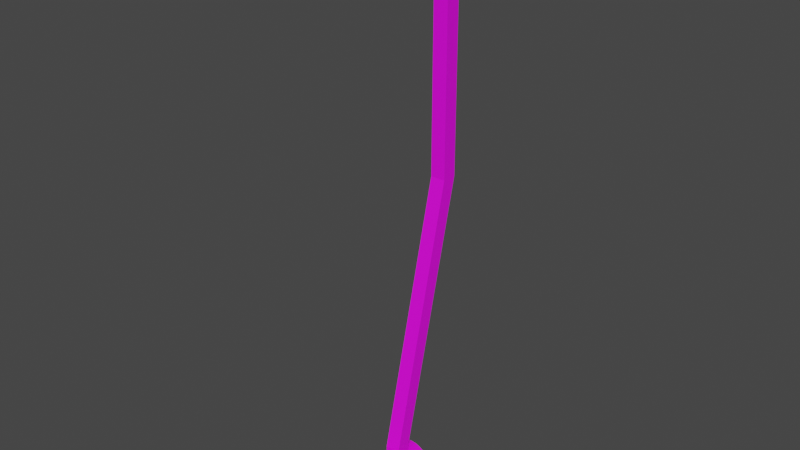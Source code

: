 # Source: JaredCannon.blend  (saved by Blender 3.5.10; exported with 4.5.12 LTS)
import bpy
from mathutils import Matrix  # noqa: F401  (used for matrix-valued properties, if any)

bpy.ops.wm.read_factory_settings(use_empty=True)
scene = bpy.context.scene
scene.name = 'Scene'

# ---- collections
col_collection = bpy.data.collections.new('Collection'); scene.collection.children.link(col_collection)

# ---- images (referenced by path relative to the original .blend; pixels are not part of the script)
import os
ASSET_DIR = os.environ.get("B2B_ASSET_DIR", "")  # directory of the original .blend (textures are referenced by path, not embedded)
HERE = os.path.dirname(os.path.abspath(__file__))  # packed textures are extracted next to this script under _unpacked/

def load_image(name, relpath, width, height, colorspace="sRGB"):
    """Load a texture the original file referenced (path relative to the .blend, or extracted next to this script)."""
    p = next((c for c in (os.path.join(HERE, relpath), os.path.join(ASSET_DIR, relpath)) if relpath and os.path.exists(c)), "")
    if p:
        img = bpy.data.images.load(p, check_existing=True)
        img.name = name
    else:  # same state as the original file: an image datablock whose file is absent (Cycles renders it pink)
        img = bpy.data.images.new(name, width, height)
        img.source = "FILE"
        img.filepath = "//" + (relpath or name)
    img.colorspace_settings.name = colorspace
    return img
img_dungeons_2_texture_01_a_png = load_image('Dungeons_2_Texture_01_A.png', 'Dungeons_2_Texture_01_A.png', 1024, 1024, 'sRGB')

# ---- materials (node trees are filled in below, after node groups)
mat_material = bpy.data.materials.new('Material')
mat_material.alpha_threshold = 0.0
mat_material.use_transparent_shadow = False
mat_material.roughness = 0.5
mat_material.line_color = (0.0, 0.0, 0.0, 1.0)

# ---- material node trees
mat_material.use_nodes = True; mat_material.node_tree.nodes.clear()
_N = mat_material.node_tree.nodes; _L = mat_material.node_tree.links
n0 = _N.new('ShaderNodeOutputMaterial'); n0.name = 'Material Output'; n0.location = (300, 300)
n1 = _N.new('ShaderNodeBsdfPrincipled'); n1.name = 'Principled BSDF'; n1.location = (10, 300)
n1.distribution = 'GGX'
n1.subsurface_method = 'RANDOM_WALK_SKIN'
n1.inputs[3].default_value = 1.45
n1.inputs[27].default_value = (0.0, 0.0, 0.0, 1.0)
n1.inputs[28].default_value = 1.0
n2 = _N.new('ShaderNodeTexImage'); n2.name = 'Image Texture'; n2.location = (-290, 107)
n2.image = img_dungeons_2_texture_01_a_png
_L.new(n1.outputs[0], n0.inputs[0])
_L.new(n2.outputs[0], n1.inputs[0])
n0.is_active_output = True

# ---- world
world_world = bpy.data.worlds.new('World'); scene.world = world_world
world_world.use_nodes = True; world_world.node_tree.nodes.clear()
_N = world_world.node_tree.nodes; _L = world_world.node_tree.links
n0 = _N.new('ShaderNodeOutputWorld'); n0.name = 'World Output'; n0.location = (300, 300)
n1 = _N.new('ShaderNodeBackground'); n1.name = 'Background'; n1.location = (10, 300)
n1.inputs[0].default_value = (0.05088, 0.05088, 0.05088, 1.0)
_L.new(n1.outputs[0], n0.inputs[0])
n0.is_active_output = True
world_world.color = (0.05088, 0.05088, 0.05088)
world_world.use_sun_shadow = False
world_world.sun_shadow_jitter_overblur = 0.0

# ---- meshes
me_cube = bpy.data.meshes.new('Cube')
me_cube.from_pydata([(1.0, 1.0, 1.0), (1.0, 1.0, 0.6343), (1.0, -1.0, 1.0), (1.0, -1.0, 0.6343), (-1.0, 1.0, 1.0), (-1.0, 1.0, 0.6343), (-1.0, -1.0, 1.0), (-1.0, -1.0, 0.6343), (1.0, 7.661, 9.956), (-1.0, 7.661, 9.956), (1.0, 9.661, 9.956), (-1.0, 9.661, 9.956), (1.0, 7.661, 18.89), (-1.0, 7.661, 18.89), (1.0, 9.661, 18.89), (-1.0, 9.661, 18.89), (-9.443e-09, 3.026, 0.7388), (-9.443e-09, -8.582, 0.7434), (0.5783, 3.025, 0.7245), (0.5783, -8.582, 0.7292), (1.134, 3.024, 0.6824), (1.134, -8.583, 0.687), (1.647, 3.023, 0.6139), (1.647, -8.585, 0.6185), (2.096, 3.02, 0.5217), (2.096, -8.587, 0.5264), (2.465, 3.018, 0.4094), (2.465, -8.59, 0.4141), (2.739, 3.014, 0.2813), (2.739, -8.593, 0.2859), (2.908, 3.011, 0.1423), (2.908, -8.596, 0.1469), (2.964, 3.007, -0.002329), (2.964, -8.6, 0.002329), (2.908, 3.004, -0.1469), (2.908, -8.604, -0.1423), (2.739, 3.0, -0.2859), (2.739, -8.607, -0.2813), (2.465, 2.997, -0.4141), (2.465, -8.61, -0.4094), (2.096, 2.995, -0.5264), (2.096, -8.613, -0.5217), (1.647, 2.992, -0.6185), (1.647, -8.615, -0.6139), (1.134, 2.991, -0.687), (1.134, -8.617, -0.6824), (0.5783, 2.99, -0.7292), (0.5783, -8.618, -0.7245), (-9.443e-09, 2.989, -0.7434), (-9.443e-09, -8.618, -0.7388), (-0.5783, 2.99, -0.7292), (-0.5783, -8.618, -0.7245), (-1.134, 2.991, -0.687), (-1.134, -8.617, -0.6824), (-1.647, 2.992, -0.6185), (-1.647, -8.615, -0.6139), (-2.096, 2.995, -0.5264), (-2.096, -8.613, -0.5217), (-2.465, 2.997, -0.4141), (-2.465, -8.61, -0.4094), (-2.739, 3.0, -0.2859), (-2.739, -8.607, -0.2813), (-2.908, 3.004, -0.1469), (-2.908, -8.604, -0.1423), (-2.964, 3.007, -0.002329), (-2.964, -8.6, 0.002329), (-2.908, 3.011, 0.1423), (-2.908, -8.596, 0.1469), (-2.739, 3.014, 0.2813), (-2.739, -8.593, 0.2859), (-2.465, 3.018, 0.4094), (-2.465, -8.59, 0.4141), (-2.096, 3.02, 0.5217), (-2.096, -8.587, 0.5264), (-1.647, 3.023, 0.6139), (-1.647, -8.585, 0.6185), (-1.134, 3.024, 0.6824), (-1.134, -8.583, 0.687), (-0.5783, 3.025, 0.7245), (-0.5783, -8.582, 0.7292), (0.5685, -0.9616, 0.5339), (-9.625e-09, -0.9612, 0.5479), (-0.5685, -0.9616, 0.5339), (-1.114, -0.9626, 0.4925), (-1.614, -0.9643, 0.4256), (-2.048, -0.9664, 0.3367), (-2.395, -0.969, 0.2311), (-2.634, -0.9718, 0.1193), (-2.744, -0.974, 0.02822), (-2.754, -0.9747, 0.002329), (-2.744, -0.9753, -0.02356), (-2.634, -0.9776, -0.1147), (-2.395, -0.9803, -0.2264), (-2.048, -0.9829, -0.332), (-1.614, -0.9851, -0.421), (-1.114, -0.9867, -0.4878), (-0.5685, -0.9878, -0.5292), (-9.625e-09, -0.9881, -0.5432), (0.5685, -0.9878, -0.5292), (1.114, -0.9867, -0.4878), (1.614, -0.9851, -0.421), (2.048, -0.9829, -0.332), (2.395, -0.9803, -0.2264), (2.634, -0.9776, -0.1147), (2.744, -0.9753, -0.02356), (2.754, -0.9747, 0.002329), (2.744, -0.974, 0.02822), (2.634, -0.9718, 0.1193), (2.395, -0.969, 0.2311), (2.048, -0.9664, 0.3367), (1.614, -0.9643, 0.4256), (1.114, -0.9626, 0.4925)], [], [(6, 2, 8, 9), (3, 2, 6, 7), (7, 6, 4, 5), (5, 1, 3, 7), (1, 0, 2, 3), (5, 4, 0, 1), (10, 11, 15, 14), (4, 6, 9, 11), (2, 0, 10, 8), (0, 4, 11, 10), (14, 15, 13, 12), (8, 10, 14, 12), (11, 9, 13, 15), (9, 8, 12, 13), (62, 64, 66), (16, 17, 19, 18), (18, 48, 16), (18, 19, 21, 20), (18, 46, 48), (20, 21, 23, 22), (60, 62, 66), (22, 23, 25, 24), (50, 76, 78), (24, 25, 27, 26), (54, 74, 76), (26, 27, 29, 28), (20, 22, 42), (28, 29, 31, 30), (54, 56, 74), (30, 31, 33, 32), (56, 72, 74), (32, 33, 35, 34), (56, 58, 72), (34, 35, 37, 36), (58, 70, 72), (36, 37, 39, 38), (60, 68, 70), (38, 39, 41, 40), (26, 28, 36), (40, 41, 43, 42), (68, 60, 66), (42, 43, 45, 44), (28, 30, 34), (44, 45, 47, 46), (30, 32, 34), (46, 47, 49, 48), (48, 49, 51, 50), (28, 34, 36), (50, 51, 53, 52), (58, 60, 70), (52, 53, 55, 54), (26, 36, 38), (54, 55, 57, 56), (24, 26, 38), (56, 57, 59, 58), (24, 38, 40), (58, 59, 61, 60), (22, 24, 40), (60, 61, 63, 62), (22, 40, 42), (62, 63, 65, 64), (52, 54, 76), (64, 65, 67, 66), (20, 42, 44), (66, 67, 69, 68), (48, 50, 16), (68, 69, 71, 70), (50, 52, 76), (70, 71, 73, 72), (46, 18, 44), (72, 73, 75, 74), (50, 78, 16), (74, 75, 77, 76), (18, 20, 44), (76, 77, 79, 78), (78, 79, 17, 16), (19, 17, 81, 80), (17, 79, 82, 81), (79, 77, 83, 82), (77, 75, 84, 83), (75, 73, 85, 84), (73, 71, 86, 85), (71, 69, 87, 86), (69, 67, 88, 87), (67, 65, 89, 88), (65, 63, 90, 89), (63, 61, 91, 90), (61, 59, 92, 91), (59, 57, 93, 92), (57, 55, 94, 93), (55, 53, 95, 94), (53, 51, 96, 95), (51, 49, 97, 96), (49, 47, 98, 97), (47, 45, 99, 98), (45, 43, 100, 99), (43, 41, 101, 100), (41, 39, 102, 101), (39, 37, 103, 102), (37, 35, 104, 103), (35, 33, 105, 104), (33, 31, 106, 105), (31, 29, 107, 106), (29, 27, 108, 107), (27, 25, 109, 108), (25, 23, 110, 109), (23, 21, 111, 110), (21, 19, 80, 111)])
_uv = me_cube.uv_layers.new(name='UVMap')
_uv.uv.foreach_set('vector', [0.1411, 0.0136, 0.1411, 0.01266, 0.1411, 0.01266, 0.1411, 0.0136, 0.1402, 0.01266, 0.1411, 0.01266, 0.1411, 0.0136, 0.1402, 0.0136, 0.1402, 0.009842, 0.1411, 0.009842, 0.1411, 0.01078, 0.1402, 0.01078, 0.1392, 0.01172, 0.1402, 0.01172, 0.1402, 0.01266, 0.1392, 0.01266, 0.1402, 0.01172, 0.1411, 0.01172, 0.1411, 0.01266, 0.1402, 0.01266, 0.1402, 0.01078, 0.1411, 0.01078, 0.1411, 0.01172, 0.1402, 0.01172, 0.1411, 0.01172, 0.1411, 0.01078, 0.1411, 0.01078, 0.1411, 0.01172, 0.1411, 0.01078, 0.1411, 0.009842, 0.1411, 0.009842, 0.1411, 0.01078, 0.1411, 0.01266, 0.1411, 0.01172, 0.1411, 0.01172, 0.1411, 0.01266, 0.1411, 0.01172, 0.1411, 0.01078, 0.1411, 0.01078, 0.1411, 0.01172, 0.1411, 0.01172, 0.142, 0.01172, 0.142, 0.01266, 0.1411, 0.01266, 0.1411, 0.01266, 0.1411, 0.01172, 0.1411, 0.01172, 0.1411, 0.01266, 0.1411, 0.01078, 0.1411, 0.009842, 0.1411, 0.009842, 0.1411, 0.01078, 0.1411, 0.0136, 0.1411, 0.01266, 0.1411, 0.01266, 0.1411, 0.0136, 0.1387, 0.009842, 0.1387, 0.009842, 0.1387, 0.009842, 0.1425, 0.01172, 0.1425, 0.0136, 0.1424, 0.0136, 0.1424, 0.01172, 0.1387, 0.009842, 0.1387, 0.009842, 0.1387, 0.009842, 0.1424, 0.01172, 0.1424, 0.0136, 0.1423, 0.0136, 0.1423, 0.01172, 0.1387, 0.009842, 0.1387, 0.009842, 0.1387, 0.009842, 0.1423, 0.01172, 0.1423, 0.0136, 0.1421, 0.0136, 0.1421, 0.01172, 0.1387, 0.009842, 0.1387, 0.009842, 0.1387, 0.009842, 0.1421, 0.01172, 0.1421, 0.0136, 0.142, 0.0136, 0.142, 0.01172, 0.1387, 0.009842, 0.1387, 0.009842, 0.1387, 0.009842, 0.142, 0.01172, 0.142, 0.0136, 0.1419, 0.0136, 0.1419, 0.01172, 0.1387, 0.009842, 0.1387, 0.009842, 0.1387, 0.009842, 0.1419, 0.01172, 0.1419, 0.0136, 0.1418, 0.0136, 0.1418, 0.01172, 0.1387, 0.009842, 0.1387, 0.009842, 0.1387, 0.009842, 0.1418, 0.01172, 0.1418, 0.0136, 0.1417, 0.0136, 0.1417, 0.01172, 0.1387, 0.009842, 0.1387, 0.009842, 0.1387, 0.009842, 0.1417, 0.01172, 0.1417, 0.0136, 0.1416, 0.0136, 0.1416, 0.01172, 0.1387, 0.009842, 0.1387, 0.009842, 0.1387, 0.009842, 0.1416, 0.01172, 0.1416, 0.0136, 0.1414, 0.0136, 0.1414, 0.01172, 0.1387, 0.009842, 0.1387, 0.009842, 0.1387, 0.009842, 0.1414, 0.01172, 0.1414, 0.0136, 0.1413, 0.0136, 0.1413, 0.01172, 0.1387, 0.009842, 0.1387, 0.009842, 0.1387, 0.009842, 0.1413, 0.01172, 0.1413, 0.0136, 0.1412, 0.0136, 0.1412, 0.01172, 0.1387, 0.009842, 0.1387, 0.009842, 0.1387, 0.009842, 0.1412, 0.01172, 0.1412, 0.0136, 0.1411, 0.0136, 0.1411, 0.01172, 0.1387, 0.009842, 0.1387, 0.009842, 0.1387, 0.009842, 0.1411, 0.01172, 0.1411, 0.0136, 0.141, 0.0136, 0.141, 0.01172, 0.1387, 0.009842, 0.1387, 0.009842, 0.1387, 0.009842, 0.141, 0.01172, 0.141, 0.0136, 0.1409, 0.0136, 0.1409, 0.01172, 0.1387, 0.009842, 0.1387, 0.009842, 0.1387, 0.009842, 0.1409, 0.01172, 0.1409, 0.0136, 0.1407, 0.0136, 0.1407, 0.01172, 0.1387, 0.009842, 0.1387, 0.009842, 0.1387, 0.009842, 0.1407, 0.01172, 0.1407, 0.0136, 0.1406, 0.0136, 0.1406, 0.01172, 0.1406, 0.01172, 0.1406, 0.0136, 0.1405, 0.0136, 0.1405, 0.01172, 0.1387, 0.009842, 0.1387, 0.009842, 0.1387, 0.009842, 0.1405, 0.01172, 0.1405, 0.0136, 0.1404, 0.0136, 0.1404, 0.01172, 0.1387, 0.009842, 0.1387, 0.009842, 0.1387, 0.009842, 0.1404, 0.01172, 0.1404, 0.0136, 0.1403, 0.0136, 0.1403, 0.01172, 0.1387, 0.009842, 0.1387, 0.009842, 0.1387, 0.009842, 0.1403, 0.01172, 0.1403, 0.0136, 0.1402, 0.0136, 0.1402, 0.01172, 0.1387, 0.009842, 0.1387, 0.009842, 0.1387, 0.009842, 0.1402, 0.01172, 0.1402, 0.0136, 0.14, 0.0136, 0.14, 0.01172, 0.1387, 0.009842, 0.1387, 0.009842, 0.1387, 0.009842, 0.14, 0.01172, 0.14, 0.0136, 0.1399, 0.0136, 0.1399, 0.01172, 0.1387, 0.009842, 0.1387, 0.009842, 0.1387, 0.009842, 0.1399, 0.01172, 0.1399, 0.0136, 0.1398, 0.0136, 0.1398, 0.01172, 0.1387, 0.009842, 0.1387, 0.009842, 0.1387, 0.009842, 0.1398, 0.01172, 0.1398, 0.0136, 0.1397, 0.0136, 0.1397, 0.01172, 0.1387, 0.009842, 0.1387, 0.009842, 0.1387, 0.009842, 0.1397, 0.01172, 0.1397, 0.0136, 0.1396, 0.0136, 0.1396, 0.01172, 0.1387, 0.009842, 0.1387, 0.009842, 0.1387, 0.009842, 0.1396, 0.01172, 0.1396, 0.0136, 0.1395, 0.0136, 0.1395, 0.01172, 0.1387, 0.009842, 0.1387, 0.009842, 0.1387, 0.009842, 0.1395, 0.01172, 0.1395, 0.0136, 0.1393, 0.0136, 0.1393, 0.01172, 0.1387, 0.009842, 0.1387, 0.009842, 0.1387, 0.009842, 0.1393, 0.01172, 0.1393, 0.0136, 0.1392, 0.0136, 0.1392, 0.01172, 0.1387, 0.009842, 0.1387, 0.009842, 0.1387, 0.009842, 0.1392, 0.01172, 0.1392, 0.0136, 0.1391, 0.0136, 0.1391, 0.01172, 0.1387, 0.009842, 0.1387, 0.009842, 0.1387, 0.009842, 0.1391, 0.01172, 0.1391, 0.0136, 0.139, 0.0136, 0.139, 0.01172, 0.1387, 0.009842, 0.1387, 0.009842, 0.1387, 0.009842, 0.139, 0.01172, 0.139, 0.0136, 0.1389, 0.0136, 0.1389, 0.01172, 0.1389, 0.01172, 0.1389, 0.0136, 0.1387, 0.0136, 0.1387, 0.01172, 0.1399, 0.01166, 0.1397, 0.01168, 0.1397, 0.01144, 0.1399, 0.01143, 0.1397, 0.01168, 0.1395, 0.01166, 0.1395, 0.01143, 0.1397, 0.01144, 0.1395, 0.01166, 0.1393, 0.01161, 0.1393, 0.01138, 0.1395, 0.01143, 0.1393, 0.01161, 0.1392, 0.01153, 0.1392, 0.0113, 0.1393, 0.01138, 0.1392, 0.01153, 0.139, 0.01142, 0.1391, 0.01119, 0.1392, 0.0113, 0.139, 0.01142, 0.1389, 0.01128, 0.139, 0.01106, 0.1391, 0.01119, 0.1389, 0.01128, 0.1389, 0.01113, 0.1389, 0.01092, 0.139, 0.01106, 0.1389, 0.01113, 0.1388, 0.01096, 0.1389, 0.01081, 0.1389, 0.01092, 0.1388, 0.01096, 0.1388, 0.01078, 0.1388, 0.01078, 0.1389, 0.01081, 0.1388, 0.01078, 0.1388, 0.0106, 0.1389, 0.01075, 0.1388, 0.01078, 0.1388, 0.0106, 0.1389, 0.01044, 0.1389, 0.01064, 0.1389, 0.01075, 0.1389, 0.01044, 0.1389, 0.01028, 0.139, 0.0105, 0.1389, 0.01064, 0.1389, 0.01028, 0.139, 0.01014, 0.1391, 0.01037, 0.139, 0.0105, 0.139, 0.01014, 0.1392, 0.01003, 0.1392, 0.01027, 0.1391, 0.01037, 0.1392, 0.01003, 0.1393, 0.009948, 0.1393, 0.01018, 0.1392, 0.01027, 0.1393, 0.009948, 0.1395, 0.009897, 0.1395, 0.01013, 0.1393, 0.01018, 0.1395, 0.009897, 0.1397, 0.00988, 0.1397, 0.01012, 0.1395, 0.01013, 0.1397, 0.00988, 0.1399, 0.009897, 0.1399, 0.01013, 0.1397, 0.01012, 0.1399, 0.009897, 0.14, 0.009948, 0.14, 0.01018, 0.1399, 0.01013, 0.14, 0.009948, 0.1402, 0.01003, 0.1402, 0.01027, 0.14, 0.01018, 0.1402, 0.01003, 0.1403, 0.01014, 0.1403, 0.01037, 0.1402, 0.01027, 0.1403, 0.01014, 0.1404, 0.01028, 0.1404, 0.0105, 0.1403, 0.01037, 0.1404, 0.01028, 0.1405, 0.01044, 0.1405, 0.01064, 0.1404, 0.0105, 0.1405, 0.01044, 0.1406, 0.0106, 0.1405, 0.01075, 0.1405, 0.01064, 0.1406, 0.0106, 0.1406, 0.01078, 0.1405, 0.01078, 0.1405, 0.01075, 0.1406, 0.01078, 0.1406, 0.01096, 0.1405, 0.01081, 0.1405, 0.01078, 0.1406, 0.01096, 0.1405, 0.01113, 0.1405, 0.01092, 0.1405, 0.01081, 0.1405, 0.01113, 0.1404, 0.01128, 0.1404, 0.01106, 0.1405, 0.01092, 0.1404, 0.01128, 0.1403, 0.01142, 0.1403, 0.01119, 0.1404, 0.01106, 0.1403, 0.01142, 0.1402, 0.01153, 0.1402, 0.0113, 0.1403, 0.01119, 0.1402, 0.01153, 0.14, 0.01161, 0.14, 0.01138, 0.1402, 0.0113, 0.14, 0.01161, 0.1399, 0.01166, 0.1399, 0.01143, 0.14, 0.01138])
me_cube.materials.append(mat_material)
me_cube.use_mirror_vertex_groups = False
me_cube.update()

# ---- objects
ob_cube = bpy.data.objects.new('Cube', me_cube)

# ---- transforms, parenting, visibility, modifiers, constraints
ob_cube.location = (0.0, 0.0, 0.0)
ob_cube.scale = (0.25, 0.25, 1.0)
ob_cube.lock_rotations_4d = False
ob_cube.empty_display_type = 'ARROWS'
ob_cube.lineart.crease_threshold = 0.0

# ---- collection membership
col_collection.objects.link(ob_cube)

# ---- scene / render settings (as saved in the file)
scene.frame_start = 1; scene.frame_end = 250; scene.frame_set(1)
scene.render.engine = 'BLENDER_EEVEE_NEXT'
scene.cycles.sampling_pattern = 'TABULATED_SOBOL'
scene.view_settings.view_transform = 'Filmic'
bpy.context.view_layer.update()

# ---- added for rendering (the .blend has no active camera and no usable light): camera, sun
cam_auto = bpy.data.cameras.new('AutoCamera')
cam_auto.lens = 50.0
cam_auto.sensor_width = 36.0
cam_auto.clip_end = 1000.0
ob_auto_camera = bpy.data.objects.new('AutoCamera', cam_auto)
scene.collection.objects.link(ob_auto_camera)
ob_auto_camera.location = (18.7054, -22.3161, 24.0399)
ob_auto_camera.rotation_euler = (1.09748, -7.21219e-08, 0.694738)
scene.camera = ob_auto_camera
light_auto_sun = bpy.data.lights.new('AutoSun', 'SUN')
light_auto_sun.energy = 3.0
light_auto_sun.angle = 0.0523599
ob_auto_sun = bpy.data.objects.new('AutoSun', light_auto_sun)
scene.collection.objects.link(ob_auto_sun)
ob_auto_sun.rotation_euler = (0.872665, 0.174533, 0.523599)
bpy.context.view_layer.update()
